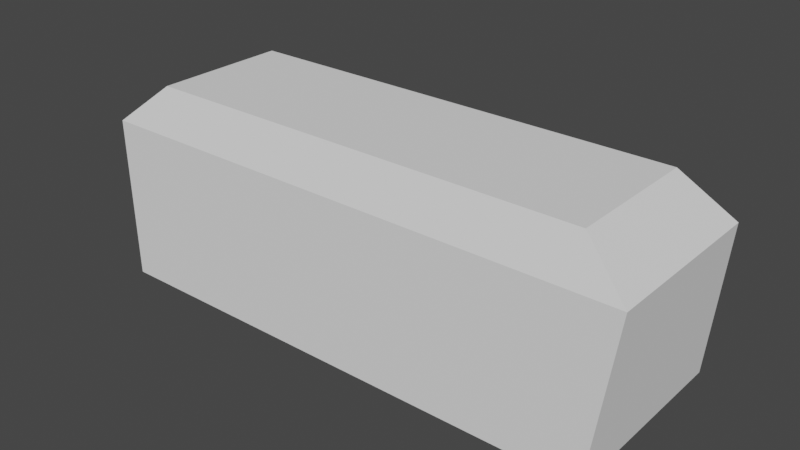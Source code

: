# Source: CoverTwo.blend  (saved by Blender 2.90.8; exported with 4.5.12 LTS)
import bpy
from mathutils import Matrix  # noqa: F401  (used for matrix-valued properties, if any)

bpy.ops.wm.read_factory_settings(use_empty=True)
scene = bpy.context.scene
scene.name = 'Scene'

# ---- collections
col_collection = bpy.data.collections.new('Collection'); scene.collection.children.link(col_collection)

# ---- world
world_world = bpy.data.worlds.new('World'); scene.world = world_world
world_world.use_nodes = True; world_world.node_tree.nodes.clear()
_N = world_world.node_tree.nodes; _L = world_world.node_tree.links
n0 = _N.new('ShaderNodeOutputWorld'); n0.name = 'World Output'; n0.location = (300, 300)
n1 = _N.new('ShaderNodeBackground'); n1.name = 'Background'; n1.location = (10, 300)
n1.inputs[0].default_value = (0.05088, 0.05088, 0.05088, 1.0)
_L.new(n1.outputs[0], n0.inputs[0])
n0.is_active_output = True
world_world.color = (0.05088, 0.05088, 0.05088)
world_world.use_sun_shadow = False
world_world.sun_shadow_jitter_overblur = 0.0

# ---- meshes
me_cube_001 = bpy.data.meshes.new('Cube.001')
me_cube_001.from_pydata([(-1.0, -1.0, -1.0), (-0.6924, -0.6924, 1.0), (-1.0, 1.0, -1.0), (-0.6924, 0.6924, 1.0), (4.221, -1.0, -1.0), (3.913, -0.6924, 1.0), (4.221, 1.0, -1.0), (3.913, 0.6924, 1.0), (4.405, -0.8926, 0.5868), (4.405, 0.8926, 0.5868), (-1.184, 0.8926, 0.5868), (-1.184, -0.8926, 0.5868)], [], [(11, 1, 3, 10), (10, 3, 7, 9), (9, 7, 5, 8), (8, 5, 1, 11), (2, 6, 4, 0), (4, 8, 11, 0), (2, 10, 9, 6), (1, 5, 7, 3), (0, 11, 10, 2), (6, 9, 8, 4)])
_uv = me_cube_001.uv_layers.new(name='UVMap')
_uv.uv.foreach_set('vector', [0.5733, 0.0, 0.625, 0.0, 0.625, 0.25, 0.5733, 0.25, 0.5733, 0.25, 0.625, 0.25, 0.625, 0.5, 0.5733, 0.5, 0.5733, 0.5, 0.625, 0.5, 0.625, 0.75, 0.5733, 0.75, 0.5733, 0.75, 0.625, 0.75, 0.625, 1.0, 0.5733, 1.0, 0.125, 0.5, 0.375, 0.5, 0.375, 0.75, 0.125, 0.75, 0.375, 0.75, 0.5733, 0.75, 0.5733, 1.0, 0.375, 1.0, 0.375, 0.25, 0.5733, 0.25, 0.5733, 0.5, 0.375, 0.5, 0.625, 1.0, 0.625, 0.75, 0.625, 0.5, 0.625, 0.25, 0.375, 0.0, 0.5733, 0.0, 0.5733, 0.25, 0.375, 0.25, 0.375, 0.5, 0.5733, 0.5, 0.5733, 0.75, 0.375, 0.75])
me_cube_001.use_remesh_fix_poles = True
me_cube_001.use_remesh_preserve_attributes = False
me_cube_001.use_mirror_vertex_groups = False
me_cube_001.update()

# ---- objects
ob_cube = bpy.data.objects.new('Cube', me_cube_001)

# ---- transforms, parenting, visibility, modifiers, constraints
ob_cube.location = (0.0, 0.0, 0.0)
ob_cube.lineart.crease_threshold = 0.0

# ---- collection membership
col_collection.objects.link(ob_cube)

# ---- scene / render settings (as saved in the file)
scene.frame_start = 1; scene.frame_end = 250; scene.frame_set(1)
scene.render.engine = 'BLENDER_EEVEE_NEXT'
scene.cycles.use_denoising = False
scene.cycles.samples = 128
scene.cycles.sampling_pattern = 'TABULATED_SOBOL'
scene.cycles.use_adaptive_sampling = False
scene.cycles.use_light_tree = False
scene.view_settings.view_transform = 'Filmic'
bpy.context.view_layer.update()

# ---- added for rendering (the .blend has no active camera and no usable light): camera, sun
cam_auto = bpy.data.cameras.new('AutoCamera')
cam_auto.lens = 50.0
cam_auto.sensor_width = 36.0
cam_auto.clip_end = 1000.0
ob_auto_camera = bpy.data.objects.new('AutoCamera', cam_auto)
scene.collection.objects.link(ob_auto_camera)
ob_auto_camera.location = (7.40557, -6.95404, 4.63603)
ob_auto_camera.rotation_euler = (1.09748, -7.21219e-08, 0.694738)
scene.camera = ob_auto_camera
light_auto_sun = bpy.data.lights.new('AutoSun', 'SUN')
light_auto_sun.energy = 3.0
light_auto_sun.angle = 0.0523599
ob_auto_sun = bpy.data.objects.new('AutoSun', light_auto_sun)
scene.collection.objects.link(ob_auto_sun)
ob_auto_sun.rotation_euler = (0.872665, 0.174533, 0.523599)
bpy.context.view_layer.update()

